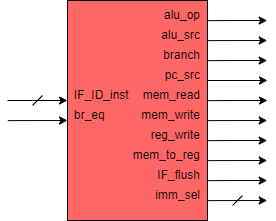

The diagram above was exported from draw.io. Its source (the exported page's mxGraphModel, read from the mxfile embedded in the PNG):
<mxGraphModel dx="1108" dy="403" grid="1" gridSize="10" guides="1" tooltips="1" connect="1" arrows="1" fold="1" page="1" pageScale="1" pageWidth="827" pageHeight="1169" math="0" shadow="0">
  <root>
    <mxCell id="42EvnlHFrv0uQNXK6QAS-0" />
    <mxCell id="42EvnlHFrv0uQNXK6QAS-1" parent="42EvnlHFrv0uQNXK6QAS-0" />
    <mxCell id="42EvnlHFrv0uQNXK6QAS-2" value="" style="rounded=0;whiteSpace=wrap;html=1;fillColor=#FF6666;fontColor=#FFFFFF;align=left;" parent="42EvnlHFrv0uQNXK6QAS-1" vertex="1">
      <mxGeometry x="280" y="340" width="140" height="220" as="geometry" />
    </mxCell>
    <mxCell id="42EvnlHFrv0uQNXK6QAS-3" value="IF_ID_inst" style="text;html=1;strokeColor=none;fillColor=none;align=left;verticalAlign=middle;whiteSpace=wrap;rounded=0;" parent="42EvnlHFrv0uQNXK6QAS-1" vertex="1">
      <mxGeometry x="285" y="425" width="40" height="20" as="geometry" />
    </mxCell>
    <mxCell id="42EvnlHFrv0uQNXK6QAS-4" value="br_eq" style="text;html=1;strokeColor=none;fillColor=none;align=left;verticalAlign=middle;whiteSpace=wrap;rounded=0;fontColor=#000000;" parent="42EvnlHFrv0uQNXK6QAS-1" vertex="1">
      <mxGeometry x="285" y="445" width="40" height="20" as="geometry" />
    </mxCell>
    <mxCell id="42EvnlHFrv0uQNXK6QAS-5" value="pc_src" style="text;html=1;strokeColor=none;fillColor=none;align=right;verticalAlign=middle;whiteSpace=wrap;rounded=0;fontColor=#000000;" parent="42EvnlHFrv0uQNXK6QAS-1" vertex="1">
      <mxGeometry x="350" y="405" width="65" height="20" as="geometry" />
    </mxCell>
    <mxCell id="42EvnlHFrv0uQNXK6QAS-6" value="" style="endArrow=classic;html=1;endFill=1;" parent="42EvnlHFrv0uQNXK6QAS-1" edge="1">
      <mxGeometry width="50" height="50" relative="1" as="geometry">
        <mxPoint x="220" y="440.0000000000001" as="sourcePoint" />
        <mxPoint x="280" y="440.0000000000001" as="targetPoint" />
      </mxGeometry>
    </mxCell>
    <mxCell id="42EvnlHFrv0uQNXK6QAS-7" value="" style="endArrow=classic;html=1;entryX=-0.002;entryY=0.142;entryDx=0;entryDy=0;entryPerimeter=0;endFill=1;" parent="42EvnlHFrv0uQNXK6QAS-1" edge="1">
      <mxGeometry width="50" height="50" relative="1" as="geometry">
        <mxPoint x="420" y="360.1199999999999" as="sourcePoint" />
        <mxPoint x="479.6800000000003" y="360.0000000000001" as="targetPoint" />
      </mxGeometry>
    </mxCell>
    <mxCell id="42EvnlHFrv0uQNXK6QAS-8" value="" style="endArrow=classic;html=1;entryX=-0.002;entryY=0.142;entryDx=0;entryDy=0;entryPerimeter=0;endFill=1;" parent="42EvnlHFrv0uQNXK6QAS-1" edge="1">
      <mxGeometry width="50" height="50" relative="1" as="geometry">
        <mxPoint x="220.31999999999994" y="460.1199999999999" as="sourcePoint" />
        <mxPoint x="280" y="460.0000000000001" as="targetPoint" />
      </mxGeometry>
    </mxCell>
    <mxCell id="42EvnlHFrv0uQNXK6QAS-9" value="" style="endArrow=classic;html=1;entryX=-0.002;entryY=0.142;entryDx=0;entryDy=0;entryPerimeter=0;endFill=1;" parent="42EvnlHFrv0uQNXK6QAS-1" edge="1">
      <mxGeometry width="50" height="50" relative="1" as="geometry">
        <mxPoint x="420" y="400.1199999999999" as="sourcePoint" />
        <mxPoint x="479.6800000000003" y="400.0000000000001" as="targetPoint" />
      </mxGeometry>
    </mxCell>
    <mxCell id="42EvnlHFrv0uQNXK6QAS-10" value="" style="endArrow=classic;html=1;entryX=-0.002;entryY=0.142;entryDx=0;entryDy=0;entryPerimeter=0;endFill=1;" parent="42EvnlHFrv0uQNXK6QAS-1" edge="1">
      <mxGeometry width="50" height="50" relative="1" as="geometry">
        <mxPoint x="420" y="380.1199999999999" as="sourcePoint" />
        <mxPoint x="479.6800000000003" y="380.0000000000001" as="targetPoint" />
      </mxGeometry>
    </mxCell>
    <mxCell id="42EvnlHFrv0uQNXK6QAS-11" value="" style="endArrow=none;html=1;" parent="42EvnlHFrv0uQNXK6QAS-1" edge="1">
      <mxGeometry width="50" height="50" relative="1" as="geometry">
        <mxPoint x="245" y="445" as="sourcePoint" />
        <mxPoint x="255" y="435" as="targetPoint" />
      </mxGeometry>
    </mxCell>
    <mxCell id="42EvnlHFrv0uQNXK6QAS-13" value="mem_write" style="text;html=1;strokeColor=none;fillColor=none;align=right;verticalAlign=middle;whiteSpace=wrap;rounded=0;fontColor=#000000;" parent="42EvnlHFrv0uQNXK6QAS-1" vertex="1">
      <mxGeometry x="350" y="445" width="65" height="20" as="geometry" />
    </mxCell>
    <mxCell id="42EvnlHFrv0uQNXK6QAS-14" value="mem_read" style="text;html=1;strokeColor=none;fillColor=none;align=right;verticalAlign=middle;whiteSpace=wrap;rounded=0;fontColor=#000000;" parent="42EvnlHFrv0uQNXK6QAS-1" vertex="1">
      <mxGeometry x="350" y="425" width="65" height="20" as="geometry" />
    </mxCell>
    <mxCell id="42EvnlHFrv0uQNXK6QAS-15" value="" style="endArrow=classic;html=1;endFill=1;" parent="42EvnlHFrv0uQNXK6QAS-1" edge="1">
      <mxGeometry width="50" height="50" relative="1" as="geometry">
        <mxPoint x="420" y="420.0000000000001" as="sourcePoint" />
        <mxPoint x="480" y="420.0000000000001" as="targetPoint" />
      </mxGeometry>
    </mxCell>
    <mxCell id="42EvnlHFrv0uQNXK6QAS-16" value="" style="endArrow=classic;html=1;entryX=-0.002;entryY=0.142;entryDx=0;entryDy=0;entryPerimeter=0;endFill=1;" parent="42EvnlHFrv0uQNXK6QAS-1" edge="1">
      <mxGeometry width="50" height="50" relative="1" as="geometry">
        <mxPoint x="420.31999999999994" y="440.1199999999999" as="sourcePoint" />
        <mxPoint x="480" y="440.0000000000001" as="targetPoint" />
      </mxGeometry>
    </mxCell>
    <mxCell id="42EvnlHFrv0uQNXK6QAS-17" value="" style="endArrow=classic;html=1;entryX=-0.002;entryY=0.142;entryDx=0;entryDy=0;entryPerimeter=0;endFill=1;" parent="42EvnlHFrv0uQNXK6QAS-1" edge="1">
      <mxGeometry width="50" height="50" relative="1" as="geometry">
        <mxPoint x="420" y="540.1199999999999" as="sourcePoint" />
        <mxPoint x="479.67999999999984" y="540.0000000000001" as="targetPoint" />
      </mxGeometry>
    </mxCell>
    <mxCell id="42EvnlHFrv0uQNXK6QAS-18" value="" style="endArrow=none;html=1;" parent="42EvnlHFrv0uQNXK6QAS-1" edge="1">
      <mxGeometry width="50" height="50" relative="1" as="geometry">
        <mxPoint x="445" y="545" as="sourcePoint" />
        <mxPoint x="455" y="535.0000000000001" as="targetPoint" />
      </mxGeometry>
    </mxCell>
    <mxCell id="42EvnlHFrv0uQNXK6QAS-19" value="alu_op" style="text;html=1;strokeColor=none;fillColor=none;align=right;verticalAlign=middle;whiteSpace=wrap;rounded=0;fontColor=#000000;" parent="42EvnlHFrv0uQNXK6QAS-1" vertex="1">
      <mxGeometry x="360" y="345" width="55" height="20" as="geometry" />
    </mxCell>
    <mxCell id="42EvnlHFrv0uQNXK6QAS-20" value="alu_src" style="text;html=1;strokeColor=none;fillColor=none;align=right;verticalAlign=middle;whiteSpace=wrap;rounded=0;fontColor=#000000;" parent="42EvnlHFrv0uQNXK6QAS-1" vertex="1">
      <mxGeometry x="360" y="365" width="55" height="20" as="geometry" />
    </mxCell>
    <mxCell id="42EvnlHFrv0uQNXK6QAS-21" value="branch" style="text;html=1;strokeColor=none;fillColor=none;align=right;verticalAlign=middle;whiteSpace=wrap;rounded=0;fontColor=#000000;" parent="42EvnlHFrv0uQNXK6QAS-1" vertex="1">
      <mxGeometry x="375" y="385" width="40" height="20" as="geometry" />
    </mxCell>
    <mxCell id="42EvnlHFrv0uQNXK6QAS-22" value="reg_write" style="text;html=1;strokeColor=none;fillColor=none;align=right;verticalAlign=middle;whiteSpace=wrap;rounded=0;fontColor=#000000;" parent="42EvnlHFrv0uQNXK6QAS-1" vertex="1">
      <mxGeometry x="350" y="465" width="65" height="20" as="geometry" />
    </mxCell>
    <mxCell id="42EvnlHFrv0uQNXK6QAS-23" value="mem_to_reg" style="text;html=1;strokeColor=none;fillColor=none;align=right;verticalAlign=middle;whiteSpace=wrap;rounded=0;fontColor=#000000;" parent="42EvnlHFrv0uQNXK6QAS-1" vertex="1">
      <mxGeometry x="350" y="485" width="65" height="20" as="geometry" />
    </mxCell>
    <mxCell id="42EvnlHFrv0uQNXK6QAS-24" value="IF_flush" style="text;html=1;strokeColor=none;fillColor=none;align=right;verticalAlign=middle;whiteSpace=wrap;rounded=0;fontColor=#000000;" parent="42EvnlHFrv0uQNXK6QAS-1" vertex="1">
      <mxGeometry x="350" y="505" width="65" height="20" as="geometry" />
    </mxCell>
    <mxCell id="42EvnlHFrv0uQNXK6QAS-25" value="imm_sel" style="text;html=1;strokeColor=none;fillColor=none;align=right;verticalAlign=middle;whiteSpace=wrap;rounded=0;fontColor=#000000;" parent="42EvnlHFrv0uQNXK6QAS-1" vertex="1">
      <mxGeometry x="350" y="525" width="65" height="20" as="geometry" />
    </mxCell>
    <mxCell id="42EvnlHFrv0uQNXK6QAS-26" value="" style="endArrow=classic;html=1;entryX=-0.002;entryY=0.142;entryDx=0;entryDy=0;entryPerimeter=0;endFill=1;" parent="42EvnlHFrv0uQNXK6QAS-1" edge="1">
      <mxGeometry width="50" height="50" relative="1" as="geometry">
        <mxPoint x="420" y="520.1199999999999" as="sourcePoint" />
        <mxPoint x="479.67999999999984" y="520.0000000000002" as="targetPoint" />
      </mxGeometry>
    </mxCell>
    <mxCell id="42EvnlHFrv0uQNXK6QAS-27" value="" style="endArrow=classic;html=1;entryX=-0.002;entryY=0.142;entryDx=0;entryDy=0;entryPerimeter=0;endFill=1;" parent="42EvnlHFrv0uQNXK6QAS-1" edge="1">
      <mxGeometry width="50" height="50" relative="1" as="geometry">
        <mxPoint x="420" y="500.1199999999999" as="sourcePoint" />
        <mxPoint x="479.67999999999984" y="500.0000000000002" as="targetPoint" />
      </mxGeometry>
    </mxCell>
    <mxCell id="42EvnlHFrv0uQNXK6QAS-28" value="" style="endArrow=classic;html=1;entryX=-0.002;entryY=0.142;entryDx=0;entryDy=0;entryPerimeter=0;endFill=1;" parent="42EvnlHFrv0uQNXK6QAS-1" edge="1">
      <mxGeometry width="50" height="50" relative="1" as="geometry">
        <mxPoint x="420" y="480.1199999999999" as="sourcePoint" />
        <mxPoint x="479.67999999999984" y="480.0000000000002" as="targetPoint" />
      </mxGeometry>
    </mxCell>
    <mxCell id="42EvnlHFrv0uQNXK6QAS-29" value="" style="endArrow=classic;html=1;entryX=-0.002;entryY=0.142;entryDx=0;entryDy=0;entryPerimeter=0;endFill=1;" parent="42EvnlHFrv0uQNXK6QAS-1" edge="1">
      <mxGeometry width="50" height="50" relative="1" as="geometry">
        <mxPoint x="420" y="460.1199999999999" as="sourcePoint" />
        <mxPoint x="479.67999999999984" y="460.0000000000002" as="targetPoint" />
      </mxGeometry>
    </mxCell>
  </root>
</mxGraphModel>